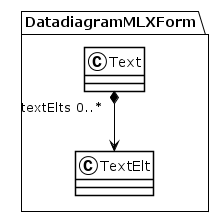

The diagram above was rendered by PlantUML. Its source (embedded in the PNG):
@startuml
!theme plain
package DatadiagramMLXForm {
class Text {
}
Text "textElts 0..*" *--> TextElt
class TextElt {
}
}
@enduml